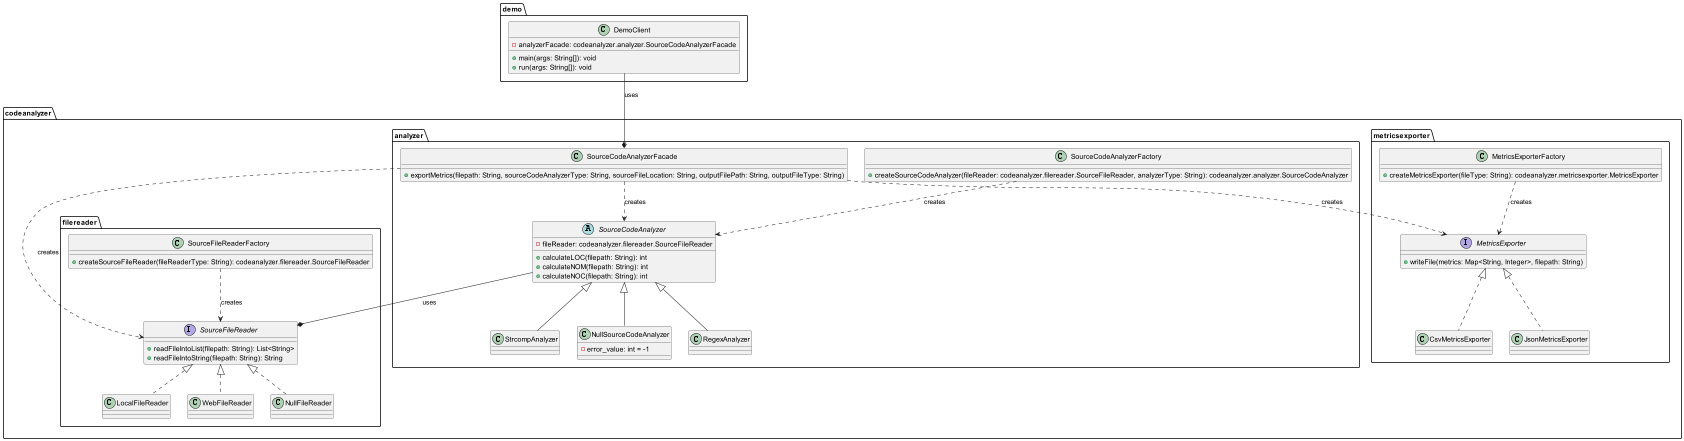

The diagram above was rendered by PlantUML. Its source (embedded in the PNG):
@startuml

package codeanalyzer.filereader {
  interface SourceFileReader {
    + readFileIntoList(filepath: String): List<String>
    + readFileIntoString(filepath: String): String
  }

  class LocalFileReader {
  }

  class WebFileReader {
  }

  class NullFileReader {
  }

  SourceFileReader <|-[dashed]-  LocalFileReader
  SourceFileReader <|-[dashed]-  WebFileReader
  SourceFileReader <|-[dashed]-  NullFileReader
}

package codeanalyzer.analyzer {
  abstract class SourceCodeAnalyzer {
    - fileReader: codeanalyzer.filereader.SourceFileReader
    + calculateLOC(filepath: String): int
    + calculateNOM(filepath: String): int
    + calculateNOC(filepath: String): int
  }

  class RegexAnalyzer {
  }

  class StrcompAnalyzer {
  }

  class NullSourceCodeAnalyzer {
    - error_value: int = -1
  }

  SourceCodeAnalyzer <|--  RegexAnalyzer
  SourceCodeAnalyzer <|--  StrcompAnalyzer
  SourceCodeAnalyzer <|--  NullSourceCodeAnalyzer
}

package codeanalyzer.metricsexporter {
  interface MetricsExporter {
    + writeFile(metrics: Map<String, Integer>, filepath: String)
  }

  class CsvMetricsExporter {
  }

  class JsonMetricsExporter {
  }

  MetricsExporter <|-[dashed]- CsvMetricsExporter
  MetricsExporter <|-[dashed]- JsonMetricsExporter
}

package codeanalyzer.filereader {
  class SourceFileReaderFactory {
    + createSourceFileReader(fileReaderType: String): codeanalyzer.filereader.SourceFileReader
  }
}

package codeanalyzer.metricsexporter {
  class MetricsExporterFactory {
    + createMetricsExporter(fileType: String): codeanalyzer.metricsexporter.MetricsExporter
  }
}

package codeanalyzer.analyzer {
  class SourceCodeAnalyzerFactory {
    + createSourceCodeAnalyzer(fileReader: codeanalyzer.filereader.SourceFileReader, analyzerType: String): codeanalyzer.analyzer.SourceCodeAnalyzer
  }

  class SourceCodeAnalyzerFacade {
    + exportMetrics(filepath: String, sourceCodeAnalyzerType: String, sourceFileLocation: String, outputFilePath: String, outputFileType: String)
  }
}

package demo {
  class DemoClient {
    - analyzerFacade: codeanalyzer.analyzer.SourceCodeAnalyzerFacade
    + main(args: String[]): void
    + run(args: String[]): void
  }
}

codeanalyzer.analyzer.SourceCodeAnalyzerFacade -[dashed]-> codeanalyzer.analyzer.SourceCodeAnalyzer : creates
codeanalyzer.analyzer.SourceCodeAnalyzerFacade -[dashed]-> codeanalyzer.metricsexporter.MetricsExporter : creates
codeanalyzer.analyzer.SourceCodeAnalyzerFacade -[dashed]-> codeanalyzer.filereader.SourceFileReader : creates

demo.DemoClient --* codeanalyzer.analyzer.SourceCodeAnalyzerFacade : uses

codeanalyzer.metricsexporter.MetricsExporterFactory -[dashed]-> codeanalyzer.metricsexporter.MetricsExporter : creates

codeanalyzer.filereader.SourceFileReaderFactory -[dashed]-> codeanalyzer.filereader.SourceFileReader : creates

codeanalyzer.analyzer.SourceCodeAnalyzerFactory -[dashed]-> codeanalyzer.analyzer.SourceCodeAnalyzer : creates

codeanalyzer.analyzer.SourceCodeAnalyzer --* codeanalyzer.filereader.SourceFileReader : uses

@enduml